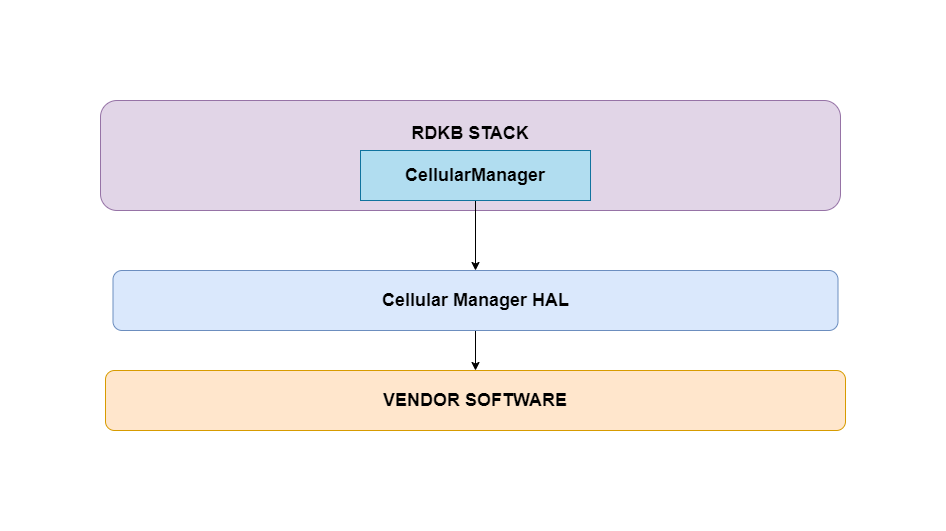

The diagram above was exported from draw.io. Its source (the exported page's mxGraphModel, read from the mxfile embedded in the PNG):
<mxGraphModel dx="872" dy="439" grid="1" gridSize="10" guides="1" tooltips="1" connect="1" arrows="1" fold="1" page="1" pageScale="1" pageWidth="850" pageHeight="1100" math="0" shadow="0">
  <root>
    <mxCell id="0" />
    <mxCell id="1" parent="0" />
    <mxCell id="h7UD_fR5eR21Qe06sH3g-1" value="&lt;font style=&quot;&quot;&gt;&lt;b style=&quot;&quot;&gt;&lt;font style=&quot;font-size: 18px;&quot;&gt;RDKB STACK&lt;/font&gt;&lt;br&gt;&lt;/b&gt;&lt;br&gt;&lt;br&gt;&lt;br&gt;&lt;/font&gt;" style="rounded=1;whiteSpace=wrap;html=1;fillColor=#e1d5e7;strokeColor=#9673a6;" parent="1" vertex="1">
      <mxGeometry x="80" y="150" width="740" height="110" as="geometry" />
    </mxCell>
    <mxCell id="h7UD_fR5eR21Qe06sH3g-5" style="edgeStyle=orthogonalEdgeStyle;rounded=0;orthogonalLoop=1;jettySize=auto;html=1;exitX=0.5;exitY=1;exitDx=0;exitDy=0;" parent="1" source="h7UD_fR5eR21Qe06sH3g-2" target="h7UD_fR5eR21Qe06sH3g-3" edge="1">
      <mxGeometry relative="1" as="geometry" />
    </mxCell>
    <mxCell id="h7UD_fR5eR21Qe06sH3g-2" value="&lt;font style=&quot;font-size: 18px;&quot;&gt;&lt;b&gt;CellularManager&lt;/b&gt;&lt;/font&gt;" style="rounded=0;whiteSpace=wrap;html=1;fillColor=#b1ddf0;strokeColor=#10739e;" parent="1" vertex="1">
      <mxGeometry x="340" y="200" width="230" height="50" as="geometry" />
    </mxCell>
    <mxCell id="h7UD_fR5eR21Qe06sH3g-6" style="edgeStyle=orthogonalEdgeStyle;rounded=0;orthogonalLoop=1;jettySize=auto;html=1;exitX=0.5;exitY=1;exitDx=0;exitDy=0;" parent="1" source="h7UD_fR5eR21Qe06sH3g-3" target="h7UD_fR5eR21Qe06sH3g-4" edge="1">
      <mxGeometry relative="1" as="geometry" />
    </mxCell>
    <mxCell id="h7UD_fR5eR21Qe06sH3g-3" value="&lt;font style=&quot;font-size: 18px;&quot;&gt;&lt;b&gt;Cellular Manager HAL&lt;/b&gt;&lt;/font&gt;" style="rounded=1;whiteSpace=wrap;html=1;fillColor=#dae8fc;strokeColor=#6c8ebf;" parent="1" vertex="1">
      <mxGeometry x="92.5" y="320" width="725" height="60" as="geometry" />
    </mxCell>
    <mxCell id="h7UD_fR5eR21Qe06sH3g-4" value="&lt;b&gt;&lt;font style=&quot;font-size: 18px;&quot;&gt;VENDOR SOFTWARE&lt;/font&gt;&lt;/b&gt;" style="rounded=1;whiteSpace=wrap;html=1;fillColor=#ffe6cc;strokeColor=#d79b00;" parent="1" vertex="1">
      <mxGeometry x="85" y="420" width="740" height="60" as="geometry" />
    </mxCell>
  </root>
</mxGraphModel>